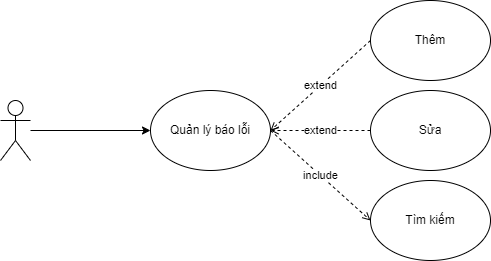

The diagram above was exported from draw.io. Its source (the exported page's mxGraphModel, read from the mxfile embedded in the PNG):
<mxGraphModel dx="1096" dy="742" grid="1" gridSize="10" guides="1" tooltips="1" connect="1" arrows="1" fold="1" page="1" pageScale="1" pageWidth="850" pageHeight="1100" math="0" shadow="0">
  <root>
    <mxCell id="0" />
    <mxCell id="1" parent="0" />
    <mxCell id="11" style="edgeStyle=none;html=1;entryX=0;entryY=0.5;entryDx=0;entryDy=0;" parent="1" source="2" target="10" edge="1">
      <mxGeometry relative="1" as="geometry" />
    </mxCell>
    <mxCell id="2" value="" style="shape=umlActor;verticalLabelPosition=bottom;verticalAlign=top;html=1;outlineConnect=0;" parent="1" vertex="1">
      <mxGeometry x="110" y="320" width="30" height="60" as="geometry" />
    </mxCell>
    <mxCell id="24" value="extend" style="edgeStyle=none;html=1;exitX=0;exitY=0.5;exitDx=0;exitDy=0;dashed=1;strokeWidth=1;endArrow=open;endFill=0;" parent="1" source="3" edge="1">
      <mxGeometry relative="1" as="geometry">
        <mxPoint x="380" y="350" as="targetPoint" />
      </mxGeometry>
    </mxCell>
    <mxCell id="3" value="Thêm" style="ellipse;whiteSpace=wrap;html=1;" parent="1" vertex="1">
      <mxGeometry x="480" y="220" width="120" height="80" as="geometry" />
    </mxCell>
    <mxCell id="23" value="extend" style="edgeStyle=none;html=1;exitX=0;exitY=0.5;exitDx=0;exitDy=0;dashed=1;strokeWidth=1;endArrow=open;endFill=0;" parent="1" source="4" edge="1">
      <mxGeometry relative="1" as="geometry">
        <mxPoint x="380" y="350" as="targetPoint" />
      </mxGeometry>
    </mxCell>
    <mxCell id="4" value="Sửa" style="ellipse;whiteSpace=wrap;html=1;" parent="1" vertex="1">
      <mxGeometry x="480" y="310" width="120" height="80" as="geometry" />
    </mxCell>
    <mxCell id="26" value="include" style="edgeStyle=none;html=1;exitX=1;exitY=0.5;exitDx=0;exitDy=0;entryX=0;entryY=0.5;entryDx=0;entryDy=0;dashed=1;strokeWidth=1;endArrow=open;endFill=0;" parent="1" source="10" target="12" edge="1">
      <mxGeometry relative="1" as="geometry" />
    </mxCell>
    <mxCell id="10" value="Quản lý báo lỗi" style="ellipse;whiteSpace=wrap;html=1;" parent="1" vertex="1">
      <mxGeometry x="260" y="310" width="120" height="80" as="geometry" />
    </mxCell>
    <mxCell id="12" value="Tìm kiếm" style="ellipse;whiteSpace=wrap;html=1;" parent="1" vertex="1">
      <mxGeometry x="480" y="400" width="120" height="80" as="geometry" />
    </mxCell>
  </root>
</mxGraphModel>